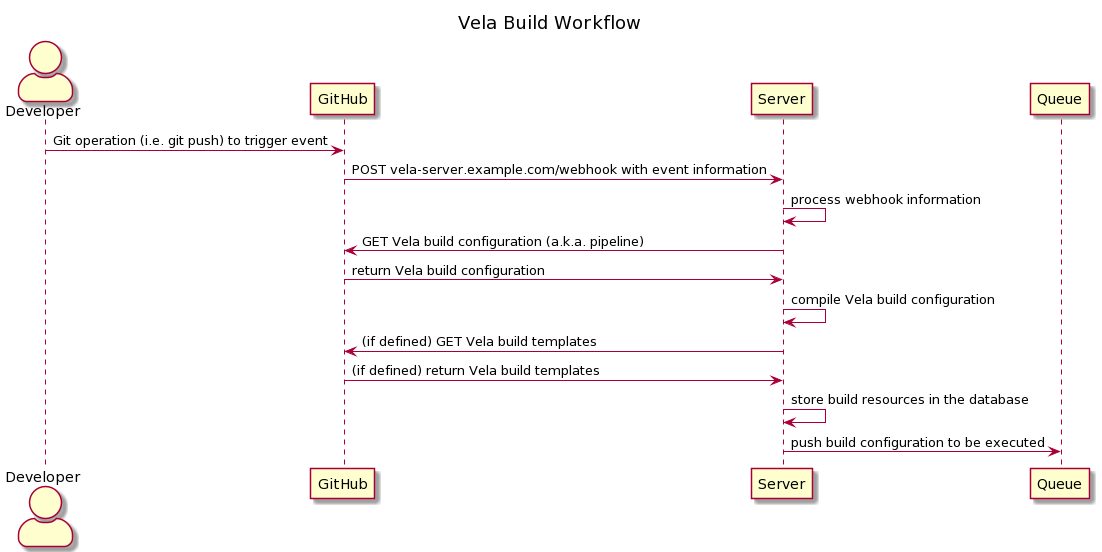

The diagram above was rendered by PlantUML. Its source (embedded in the PNG):
@startuml
title Vela Build Workflow

skinparam actorStyle awesome
actor "Developer" as Developer

participant "GitHub" as Github
participant "Server" as Server
participant "Queue" as Queue

Developer -> Github : Git operation (i.e. git push) to trigger event
Github -> Server : POST vela-server.example.com/webhook with event information
Server -> Server : process webhook information
Server -> Github : GET Vela build configuration (a.k.a. pipeline)
Github -> Server : return Vela build configuration
Server -> Server : compile Vela build configuration
Server -> Github : (if defined) GET Vela build templates
Github -> Server : (if defined) return Vela build templates
Server -> Server : store build resources in the database
Server -> Queue : push build configuration to be executed
@enduml